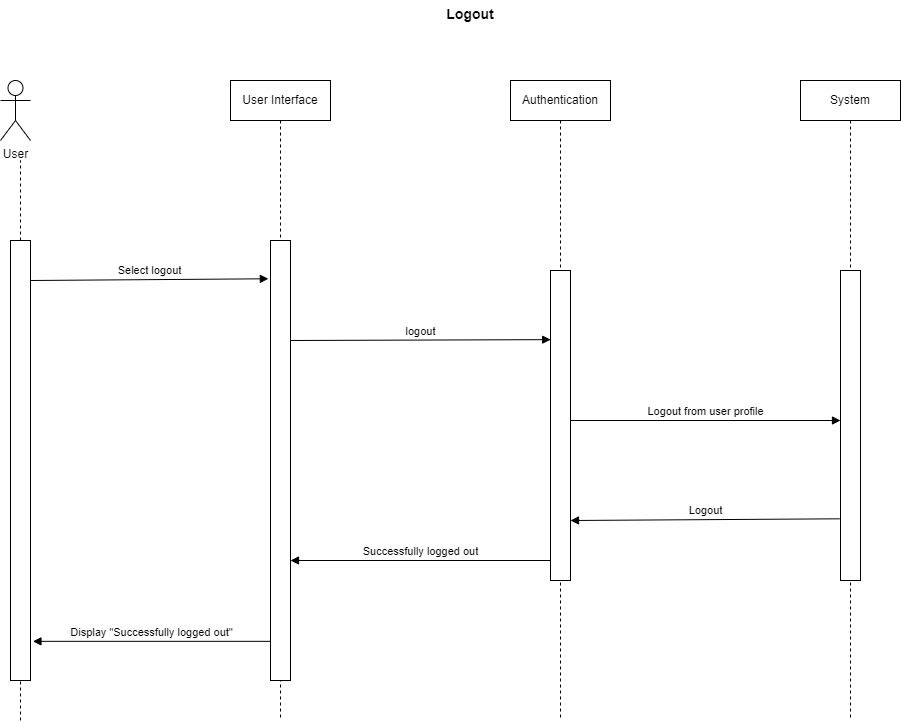

The diagram above was exported from draw.io. Its source (the exported page's mxGraphModel, read from the mxfile embedded in the PNG):
<mxGraphModel dx="1050" dy="515" grid="1" gridSize="10" guides="1" tooltips="1" connect="1" arrows="1" fold="1" page="1" pageScale="1" pageWidth="850" pageHeight="1100" math="0" shadow="0">
  <root>
    <mxCell id="0" />
    <mxCell id="1" parent="0" />
    <mxCell id="dt0a0nKkrWToIycnk_w5-1" value="User" style="shape=umlActor;verticalLabelPosition=bottom;verticalAlign=top;html=1;" parent="1" vertex="1">
      <mxGeometry x="160" y="120" width="30" height="60" as="geometry" />
    </mxCell>
    <mxCell id="dt0a0nKkrWToIycnk_w5-2" value="" style="endArrow=none;dashed=1;html=1;rounded=0;startArrow=none;" parent="1" source="dt0a0nKkrWToIycnk_w5-7" edge="1">
      <mxGeometry width="50" height="50" relative="1" as="geometry">
        <mxPoint x="180" y="760" as="sourcePoint" />
        <mxPoint x="180" y="200" as="targetPoint" />
      </mxGeometry>
    </mxCell>
    <mxCell id="dt0a0nKkrWToIycnk_w5-3" value="User Interface" style="shape=umlLifeline;perimeter=lifelinePerimeter;whiteSpace=wrap;html=1;container=1;collapsible=0;recursiveResize=0;outlineConnect=0;" parent="1" vertex="1">
      <mxGeometry x="390" y="120" width="100" height="640" as="geometry" />
    </mxCell>
    <mxCell id="dt0a0nKkrWToIycnk_w5-9" value="" style="html=1;points=[];perimeter=orthogonalPerimeter;" parent="dt0a0nKkrWToIycnk_w5-3" vertex="1">
      <mxGeometry x="40" y="160" width="20" height="440" as="geometry" />
    </mxCell>
    <mxCell id="dt0a0nKkrWToIycnk_w5-13" value="logout" style="html=1;verticalAlign=bottom;endArrow=block;rounded=0;entryX=0.007;entryY=0.223;entryDx=0;entryDy=0;entryPerimeter=0;" parent="dt0a0nKkrWToIycnk_w5-3" target="dt0a0nKkrWToIycnk_w5-10" edge="1">
      <mxGeometry width="80" relative="1" as="geometry">
        <mxPoint x="60" y="260" as="sourcePoint" />
        <mxPoint x="140" y="260" as="targetPoint" />
      </mxGeometry>
    </mxCell>
    <mxCell id="dt0a0nKkrWToIycnk_w5-4" value="Authentication" style="shape=umlLifeline;perimeter=lifelinePerimeter;whiteSpace=wrap;html=1;container=1;collapsible=0;recursiveResize=0;outlineConnect=0;" parent="1" vertex="1">
      <mxGeometry x="670" y="120" width="100" height="640" as="geometry" />
    </mxCell>
    <mxCell id="dt0a0nKkrWToIycnk_w5-10" value="" style="html=1;points=[];perimeter=orthogonalPerimeter;" parent="dt0a0nKkrWToIycnk_w5-4" vertex="1">
      <mxGeometry x="40" y="190" width="20" height="310" as="geometry" />
    </mxCell>
    <mxCell id="dt0a0nKkrWToIycnk_w5-5" value="System" style="shape=umlLifeline;perimeter=lifelinePerimeter;whiteSpace=wrap;html=1;container=1;collapsible=0;recursiveResize=0;outlineConnect=0;" parent="1" vertex="1">
      <mxGeometry x="960" y="120" width="100" height="640" as="geometry" />
    </mxCell>
    <mxCell id="dt0a0nKkrWToIycnk_w5-11" value="" style="html=1;points=[];perimeter=orthogonalPerimeter;" parent="dt0a0nKkrWToIycnk_w5-5" vertex="1">
      <mxGeometry x="40" y="190" width="20" height="310" as="geometry" />
    </mxCell>
    <mxCell id="dt0a0nKkrWToIycnk_w5-7" value="" style="html=1;points=[];perimeter=orthogonalPerimeter;" parent="1" vertex="1">
      <mxGeometry x="170" y="280" width="20" height="440" as="geometry" />
    </mxCell>
    <mxCell id="dt0a0nKkrWToIycnk_w5-8" value="" style="endArrow=none;dashed=1;html=1;rounded=0;" parent="1" target="dt0a0nKkrWToIycnk_w5-7" edge="1">
      <mxGeometry width="50" height="50" relative="1" as="geometry">
        <mxPoint x="180" y="759.9999999999998" as="sourcePoint" />
        <mxPoint x="180" y="200" as="targetPoint" />
      </mxGeometry>
    </mxCell>
    <mxCell id="dt0a0nKkrWToIycnk_w5-12" value="Select logout" style="html=1;verticalAlign=bottom;endArrow=block;rounded=0;entryX=-0.107;entryY=0.087;entryDx=0;entryDy=0;entryPerimeter=0;" parent="1" target="dt0a0nKkrWToIycnk_w5-9" edge="1">
      <mxGeometry width="80" relative="1" as="geometry">
        <mxPoint x="190" y="320" as="sourcePoint" />
        <mxPoint x="270" y="320" as="targetPoint" />
      </mxGeometry>
    </mxCell>
    <mxCell id="dt0a0nKkrWToIycnk_w5-14" value="Logout from user profile" style="html=1;verticalAlign=bottom;endArrow=block;rounded=0;" parent="1" edge="1">
      <mxGeometry width="80" relative="1" as="geometry">
        <mxPoint x="730" y="460" as="sourcePoint" />
        <mxPoint x="1000" y="460" as="targetPoint" />
      </mxGeometry>
    </mxCell>
    <mxCell id="dt0a0nKkrWToIycnk_w5-15" value="Logout" style="html=1;verticalAlign=bottom;endArrow=none;rounded=0;entryX=-0.036;entryY=0.801;entryDx=0;entryDy=0;entryPerimeter=0;endFill=0;startArrow=block;startFill=1;" parent="1" target="dt0a0nKkrWToIycnk_w5-11" edge="1">
      <mxGeometry width="80" relative="1" as="geometry">
        <mxPoint x="730" y="560" as="sourcePoint" />
        <mxPoint x="810" y="560" as="targetPoint" />
      </mxGeometry>
    </mxCell>
    <mxCell id="dt0a0nKkrWToIycnk_w5-16" value="Successfully logged out" style="html=1;verticalAlign=bottom;endArrow=block;rounded=0;" parent="1" target="dt0a0nKkrWToIycnk_w5-9" edge="1">
      <mxGeometry width="80" relative="1" as="geometry">
        <mxPoint x="710" y="600" as="sourcePoint" />
        <mxPoint x="650" y="600" as="targetPoint" />
      </mxGeometry>
    </mxCell>
    <mxCell id="dt0a0nKkrWToIycnk_w5-17" value="Display &quot;Successfully logged out&quot;" style="html=1;verticalAlign=bottom;endArrow=block;rounded=0;entryX=1.121;entryY=0.911;entryDx=0;entryDy=0;entryPerimeter=0;" parent="1" source="dt0a0nKkrWToIycnk_w5-9" target="dt0a0nKkrWToIycnk_w5-7" edge="1">
      <mxGeometry width="80" relative="1" as="geometry">
        <mxPoint x="320" y="680" as="sourcePoint" />
        <mxPoint x="400" y="680" as="targetPoint" />
      </mxGeometry>
    </mxCell>
    <mxCell id="dt0a0nKkrWToIycnk_w5-18" value="Logout" style="text;align=center;fontStyle=1;verticalAlign=middle;spacingLeft=3;spacingRight=3;strokeColor=none;rotatable=0;points=[[0,0.5],[1,0.5]];portConstraint=eastwest;fontSize=14;" parent="1" vertex="1">
      <mxGeometry x="590" y="40" width="80" height="26" as="geometry" />
    </mxCell>
  </root>
</mxGraphModel>